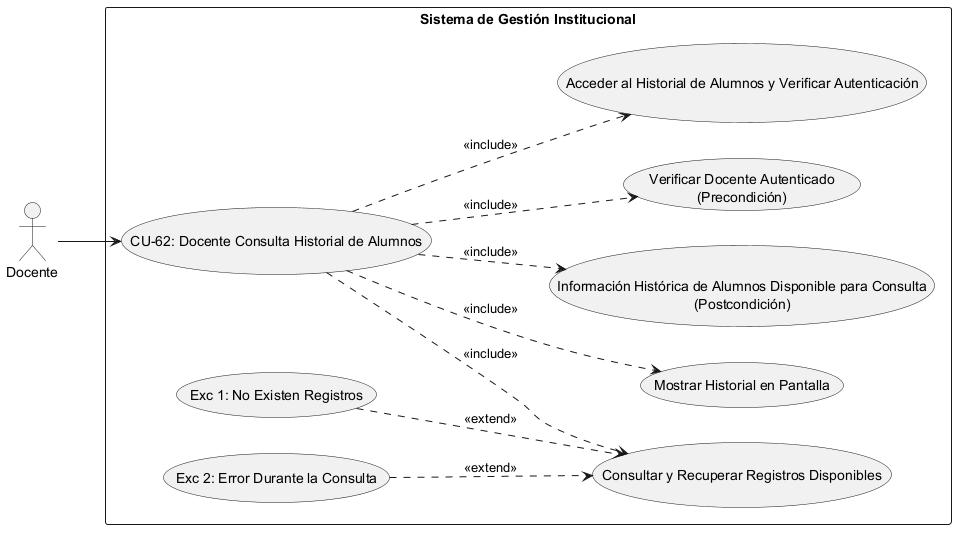

The diagram above was rendered by PlantUML. Its source (embedded in the PNG):
@startuml
left to right direction
skinparam packageStyle rectangle

' Definición de Actores
actor "Docente" as Actor

rectangle "Sistema de Gestión Institucional" {
    
    ' Caso de Uso Principal
    usecase "CU-62: Docente Consulta Historial de Alumnos" as CU62
    
    ' --- PRECONDICIONES ---
    usecase "Verificar Docente Autenticado\n(Precondición)" as Precond
    
    ' --- SECUENCIA NORMAL ---
    usecase "Acceder al Historial de Alumnos y Verificar Autenticación" as Sec1
    usecase "Consultar y Recuperar Registros Disponibles" as Sec2
    usecase "Mostrar Historial en Pantalla" as Sec3
    
    ' --- POSTCONDICIÓN ---
    usecase "Información Histórica de Alumnos Disponible para Consulta\n(Postcondición)" as Post
    
    ' --- EXCEPCIONES ---
    usecase "Exc 1: No Existen Registros" as Exc1
    usecase "Exc 2: Error Durante la Consulta" as Exc2

    ' Conexión del Actor al caso raíz
    Actor --> CU62

    ' Relaciones de Inclusión (Precondiciones, Secuencia Normal y Postcondición)
    CU62 ..> Precond : <<include>>
    CU62 ..> Sec1 : <<include>>
    CU62 ..> Sec2 : <<include>>
    CU62 ..> Sec3 : <<include>>
    CU62 ..> Post : <<include>>

    ' Relaciones de Extensión (Excepciones vinculadas al paso correspondiente)
    Exc1 ..> Sec2 : <<extend>>
    Exc2 ..> Sec2 : <<extend>>
}
@enduml